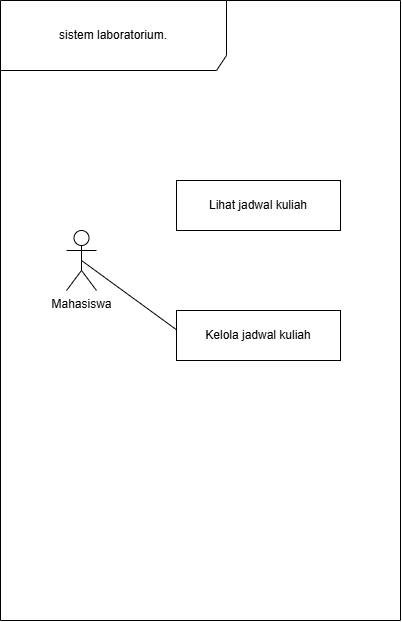

The diagram above was exported from draw.io. Its source (the exported page's mxGraphModel, read from the mxfile embedded in the PNG):
<mxGraphModel dx="844" dy="561" grid="1" gridSize="10" guides="1" tooltips="1" connect="1" arrows="1" fold="1" page="1" pageScale="1" pageWidth="827" pageHeight="1169" math="0" shadow="0">
  <root>
    <mxCell id="0" />
    <mxCell id="1" parent="0" />
    <mxCell id="XY4-1N8fG11U2KhLKcN--8" parent="1" style="shape=umlFrame;whiteSpace=wrap;html=1;pointerEvents=0;recursiveResize=0;container=1;collapsible=0;width=226;height=70;" value=" sistem laboratorium." vertex="1">
      <mxGeometry height="620" width="400" x="154" y="140" as="geometry" />
    </mxCell>
    <mxCell id="XY4-1N8fG11U2KhLKcN--11" parent="XY4-1N8fG11U2KhLKcN--8" style="shape=umlActor;verticalLabelPosition=bottom;verticalAlign=top;html=1;" value="Mahasiswa" vertex="1">
      <mxGeometry height="60" width="30" x="66" y="230" as="geometry" />
    </mxCell>
    <mxCell id="XY4-1N8fG11U2KhLKcN--15" parent="XY4-1N8fG11U2KhLKcN--8" style="html=1;align=center;verticalAlign=middle;dashed=0;whiteSpace=wrap;" value="Lihat jadwal kuliah" vertex="1">
      <mxGeometry height="50" width="164" x="176" y="180" as="geometry" />
    </mxCell>
    <mxCell id="XY4-1N8fG11U2KhLKcN--16" parent="XY4-1N8fG11U2KhLKcN--8" style="html=1;align=center;verticalAlign=middle;dashed=0;whiteSpace=wrap;" value="Kelola jadwal kuliah" vertex="1">
      <mxGeometry height="50" width="164" x="176" y="310" as="geometry" />
    </mxCell>
    <mxCell id="XY4-1N8fG11U2KhLKcN--18" edge="1" parent="XY4-1N8fG11U2KhLKcN--8" source="XY4-1N8fG11U2KhLKcN--11" style="rounded=0;orthogonalLoop=1;jettySize=auto;html=1;exitX=0.5;exitY=0.5;exitDx=0;exitDy=0;exitPerimeter=0;entryX=0.002;entryY=0.39;entryDx=0;entryDy=0;entryPerimeter=0;endArrow=none;endFill=0;" target="XY4-1N8fG11U2KhLKcN--16">
      <mxGeometry relative="1" as="geometry" />
    </mxCell>
  </root>
</mxGraphModel>